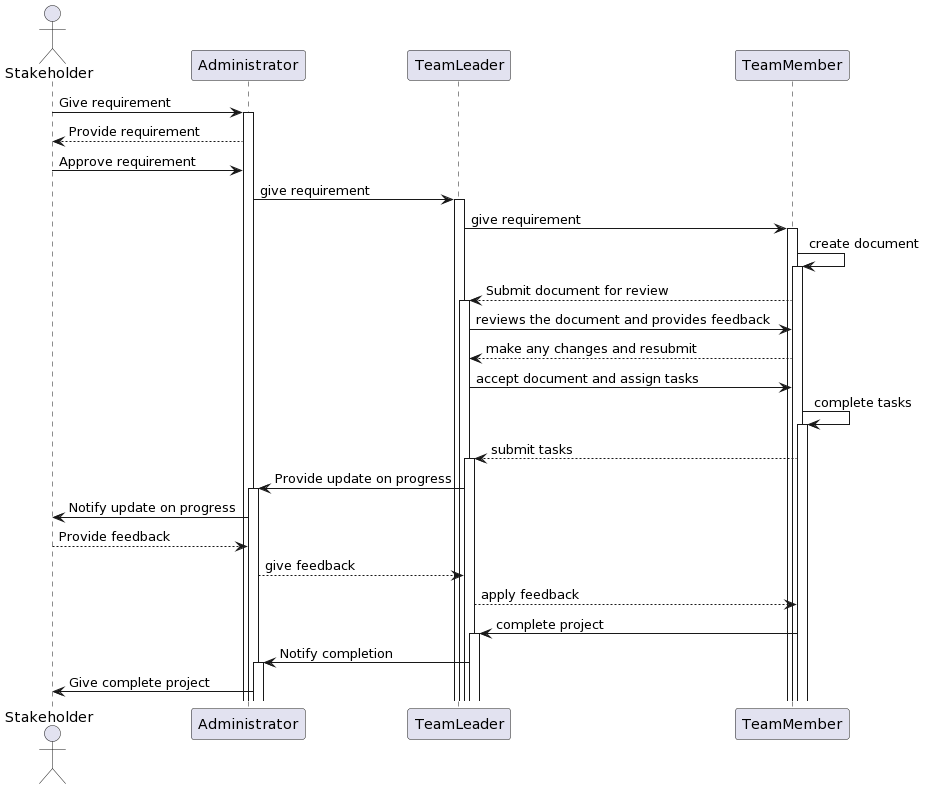

The diagram above was rendered by PlantUML. Its source (embedded in the PNG):
@startuml
actor Stakeholder

Stakeholder -> Administrator: Give requirement
activate Administrator

Administrator --> Stakeholder: Provide requirement
Stakeholder -> Administrator: Approve requirement

Administrator -> TeamLeader: give requirement
activate TeamLeader 

TeamLeader -> TeamMember: give requirement
activate TeamMember

TeamMember -> TeamMember: create document
activate TeamMember

TeamMember --> TeamLeader: Submit document for review
activate TeamLeader

TeamLeader -> TeamMember: reviews the document and provides feedback
TeamMember --> TeamLeader: make any changes and resubmit
TeamLeader -> TeamMember: accept document and assign tasks

TeamMember -> TeamMember: complete tasks
activate TeamMember

TeamMember --> TeamLeader: submit tasks
activate TeamLeader

TeamLeader -> Administrator: Provide update on progress
activate Administrator

Administrator -> Stakeholder: Notify update on progress
Stakeholder --> Administrator:  Provide feedback
Administrator --> TeamLeader: give feedback
TeamLeader --> TeamMember: apply feedback

TeamMember -> TeamLeader: complete project
activate TeamLeader

TeamLeader -> Administrator: Notify completion
activate Administrator

Administrator -> Stakeholder: Give complete project
deactivate Stakeholder
@enduml